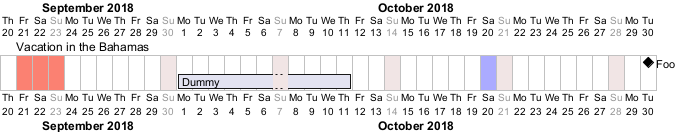

The diagram above was rendered by PlantUML. Its source (embedded in the PNG):
@startgantt
Project starts the 20th of september 2018
sunday are close
2018/09/21 to 2018/09/23 are colored in salmon
2018/09/21 to 2018/09/30 are named [Vacation in the Bahamas] 

today is 30 days after start and is colored in #AAF
[Foo] happens 40 days after start
[Dummy] requires 10 days and starts 10 days after start

@endgantt